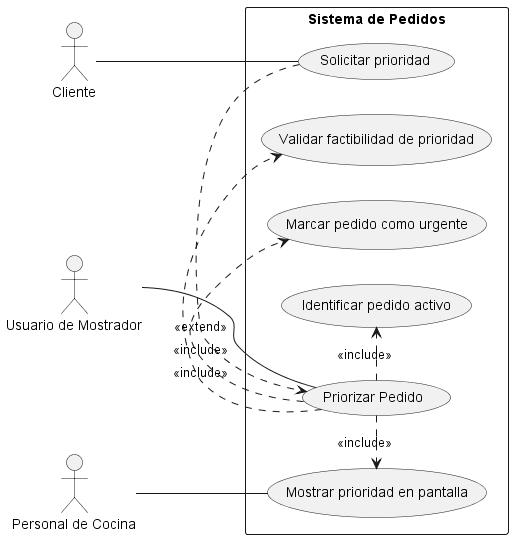

The diagram above was rendered by PlantUML. Its source (embedded in the PNG):
@startuml CU03_Priorizar_Pedido
left to right direction

actor Cliente
actor "Usuario de Mostrador" as Mostrador
actor "Personal de Cocina" as Cocina

rectangle "Sistema de Pedidos" {
    usecase "Priorizar Pedido" as Priorizar
    usecase "Identificar pedido activo" as Identificar
    usecase "Validar factibilidad de prioridad" as Validar
    usecase "Marcar pedido como urgente" as Marcar
    usecase "Mostrar prioridad en pantalla" as Mostrar
    usecase "Solicitar prioridad" as Solicitar
}

Cliente -- Solicitar
Mostrador -- Priorizar
Cocina -- Mostrar

Priorizar .> Identificar : <<include>>
Priorizar .> Validar : <<include>>
Priorizar .> Marcar : <<include>>
Priorizar .> Mostrar : <<include>>
Solicitar .> Priorizar : <<extend>>
@enduml